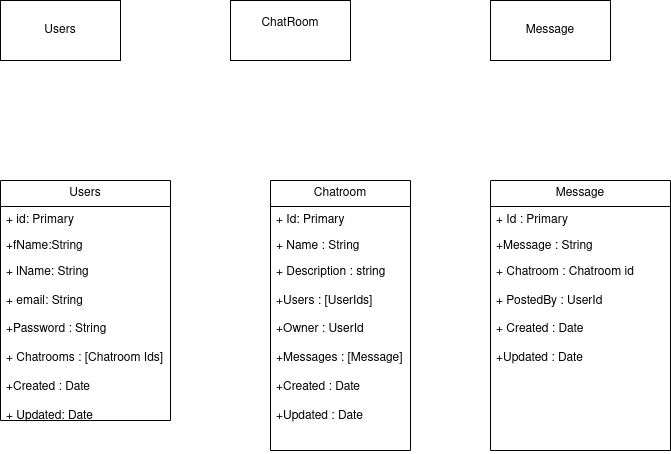

The diagram above was exported from draw.io. Its source (the exported page's mxGraphModel, read from the mxfile embedded in the PNG):
<mxGraphModel dx="1434" dy="795" grid="1" gridSize="10" guides="1" tooltips="1" connect="1" arrows="1" fold="1" page="1" pageScale="1" pageWidth="850" pageHeight="1100" background="#ffffff" math="0" shadow="0">
  <root>
    <mxCell id="0" />
    <mxCell id="1" parent="0" />
    <mxCell id="ZFONflkoPwZEMwH1Zzyr-1" value="Users" style="rounded=0;whiteSpace=wrap;html=1;" parent="1" vertex="1">
      <mxGeometry x="70" y="40" width="120" height="60" as="geometry" />
    </mxCell>
    <mxCell id="ZFONflkoPwZEMwH1Zzyr-2" value="&lt;div&gt;ChatRoom&lt;/div&gt;&lt;div&gt;&lt;br&gt;&lt;/div&gt;" style="rounded=0;whiteSpace=wrap;html=1;" parent="1" vertex="1">
      <mxGeometry x="300" y="40" width="120" height="60" as="geometry" />
    </mxCell>
    <mxCell id="ZFONflkoPwZEMwH1Zzyr-3" value="Message" style="rounded=0;whiteSpace=wrap;html=1;" parent="1" vertex="1">
      <mxGeometry x="560" y="40" width="120" height="60" as="geometry" />
    </mxCell>
    <mxCell id="ZFONflkoPwZEMwH1Zzyr-4" value="Users" style="swimlane;fontStyle=0;childLayout=stackLayout;horizontal=1;startSize=26;fillColor=none;horizontalStack=0;resizeParent=1;resizeParentMax=0;resizeLast=0;collapsible=1;marginBottom=0;whiteSpace=wrap;html=1;" parent="1" vertex="1">
      <mxGeometry x="70" y="220" width="170" height="240" as="geometry">
        <mxRectangle x="70" y="220" width="70" height="30" as="alternateBounds" />
      </mxGeometry>
    </mxCell>
    <mxCell id="ZFONflkoPwZEMwH1Zzyr-5" value="+ id: Primary" style="text;strokeColor=none;fillColor=none;align=left;verticalAlign=top;spacingLeft=4;spacingRight=4;overflow=hidden;rotatable=0;points=[[0,0.5],[1,0.5]];portConstraint=eastwest;whiteSpace=wrap;html=1;" parent="ZFONflkoPwZEMwH1Zzyr-4" vertex="1">
      <mxGeometry y="26" width="170" height="26" as="geometry" />
    </mxCell>
    <mxCell id="ZFONflkoPwZEMwH1Zzyr-6" value="+fName:String" style="text;strokeColor=none;fillColor=none;align=left;verticalAlign=top;spacingLeft=4;spacingRight=4;overflow=hidden;rotatable=0;points=[[0,0.5],[1,0.5]];portConstraint=eastwest;whiteSpace=wrap;html=1;" parent="ZFONflkoPwZEMwH1Zzyr-4" vertex="1">
      <mxGeometry y="52" width="170" height="26" as="geometry" />
    </mxCell>
    <mxCell id="ZFONflkoPwZEMwH1Zzyr-7" value="&lt;div&gt;+ lName: String&lt;/div&gt;&lt;div&gt;&lt;br&gt;&lt;/div&gt;&lt;div&gt;+ email: String&lt;/div&gt;&lt;div&gt;&lt;br&gt;&lt;/div&gt;&lt;div&gt;+Password : String&lt;/div&gt;&lt;div&gt;&lt;br&gt;&lt;/div&gt;&lt;div&gt;+ Chatrooms : [Chatroom Ids]&lt;br&gt;&lt;/div&gt;&lt;div&gt;&lt;br&gt;&lt;/div&gt;&lt;div&gt;+Created : Date&lt;/div&gt;&lt;div&gt;&lt;br&gt;&lt;/div&gt;&lt;div&gt;+ Updated: Date&lt;/div&gt;" style="text;strokeColor=none;fillColor=none;align=left;verticalAlign=top;spacingLeft=4;spacingRight=4;overflow=hidden;rotatable=0;points=[[0,0.5],[1,0.5]];portConstraint=eastwest;whiteSpace=wrap;html=1;" parent="ZFONflkoPwZEMwH1Zzyr-4" vertex="1">
      <mxGeometry y="78" width="170" height="162" as="geometry" />
    </mxCell>
    <mxCell id="ZFONflkoPwZEMwH1Zzyr-9" value="Chatroom" style="swimlane;fontStyle=0;childLayout=stackLayout;horizontal=1;startSize=26;fillColor=none;horizontalStack=0;resizeParent=1;resizeParentMax=0;resizeLast=0;collapsible=1;marginBottom=0;whiteSpace=wrap;html=1;" parent="1" vertex="1">
      <mxGeometry x="340" y="220" width="140" height="270" as="geometry" />
    </mxCell>
    <mxCell id="ZFONflkoPwZEMwH1Zzyr-10" value="+ Id: Primary" style="text;strokeColor=none;fillColor=none;align=left;verticalAlign=top;spacingLeft=4;spacingRight=4;overflow=hidden;rotatable=0;points=[[0,0.5],[1,0.5]];portConstraint=eastwest;whiteSpace=wrap;html=1;" parent="ZFONflkoPwZEMwH1Zzyr-9" vertex="1">
      <mxGeometry y="26" width="140" height="26" as="geometry" />
    </mxCell>
    <mxCell id="ZFONflkoPwZEMwH1Zzyr-11" value="+ Name : String" style="text;strokeColor=none;fillColor=none;align=left;verticalAlign=top;spacingLeft=4;spacingRight=4;overflow=hidden;rotatable=0;points=[[0,0.5],[1,0.5]];portConstraint=eastwest;whiteSpace=wrap;html=1;" parent="ZFONflkoPwZEMwH1Zzyr-9" vertex="1">
      <mxGeometry y="52" width="140" height="26" as="geometry" />
    </mxCell>
    <mxCell id="ZFONflkoPwZEMwH1Zzyr-12" value="&lt;div&gt;+ Description : string&lt;/div&gt;&lt;div&gt;&lt;br&gt;&lt;/div&gt;&lt;div&gt;+Users : [UserIds]&lt;/div&gt;&lt;div&gt;&lt;br&gt;&lt;/div&gt;&lt;div&gt;+Owner : UserId&lt;/div&gt;&lt;div&gt;&lt;br&gt;&lt;/div&gt;&lt;div&gt;+Messages : [Message]&lt;/div&gt;&lt;div&gt;&lt;br&gt;&lt;/div&gt;&lt;div&gt;+Created : Date&lt;/div&gt;&lt;div&gt;&lt;br&gt;&lt;/div&gt;&lt;div&gt;+Updated : Date&lt;/div&gt;" style="text;strokeColor=none;fillColor=none;align=left;verticalAlign=top;spacingLeft=4;spacingRight=4;overflow=hidden;rotatable=0;points=[[0,0.5],[1,0.5]];portConstraint=eastwest;whiteSpace=wrap;html=1;" parent="ZFONflkoPwZEMwH1Zzyr-9" vertex="1">
      <mxGeometry y="78" width="140" height="192" as="geometry" />
    </mxCell>
    <mxCell id="ZFONflkoPwZEMwH1Zzyr-13" value="Message" style="swimlane;fontStyle=0;childLayout=stackLayout;horizontal=1;startSize=26;fillColor=none;horizontalStack=0;resizeParent=1;resizeParentMax=0;resizeLast=0;collapsible=1;marginBottom=0;whiteSpace=wrap;html=1;" parent="1" vertex="1">
      <mxGeometry x="560" y="220" width="180" height="270" as="geometry" />
    </mxCell>
    <mxCell id="ZFONflkoPwZEMwH1Zzyr-14" value="+ Id : Primary" style="text;strokeColor=none;fillColor=none;align=left;verticalAlign=top;spacingLeft=4;spacingRight=4;overflow=hidden;rotatable=0;points=[[0,0.5],[1,0.5]];portConstraint=eastwest;whiteSpace=wrap;html=1;" parent="ZFONflkoPwZEMwH1Zzyr-13" vertex="1">
      <mxGeometry y="26" width="180" height="26" as="geometry" />
    </mxCell>
    <mxCell id="ZFONflkoPwZEMwH1Zzyr-15" value="+Message : String" style="text;strokeColor=none;fillColor=none;align=left;verticalAlign=top;spacingLeft=4;spacingRight=4;overflow=hidden;rotatable=0;points=[[0,0.5],[1,0.5]];portConstraint=eastwest;whiteSpace=wrap;html=1;" parent="ZFONflkoPwZEMwH1Zzyr-13" vertex="1">
      <mxGeometry y="52" width="180" height="26" as="geometry" />
    </mxCell>
    <mxCell id="ZFONflkoPwZEMwH1Zzyr-16" value="&lt;div&gt;+ Chatroom : Chatroom id&lt;/div&gt;&lt;div&gt;&lt;br&gt;&lt;/div&gt;&lt;div&gt;+ PostedBy : UserId&lt;/div&gt;&lt;div&gt;&lt;br&gt;&lt;/div&gt;&lt;div&gt;+ Created : Date&lt;/div&gt;&lt;div&gt;&lt;br&gt;&lt;/div&gt;&lt;div&gt;+Updated : Date&lt;br&gt;&lt;/div&gt;" style="text;strokeColor=none;fillColor=none;align=left;verticalAlign=top;spacingLeft=4;spacingRight=4;overflow=hidden;rotatable=0;points=[[0,0.5],[1,0.5]];portConstraint=eastwest;whiteSpace=wrap;html=1;" parent="ZFONflkoPwZEMwH1Zzyr-13" vertex="1">
      <mxGeometry y="78" width="180" height="192" as="geometry" />
    </mxCell>
  </root>
</mxGraphModel>